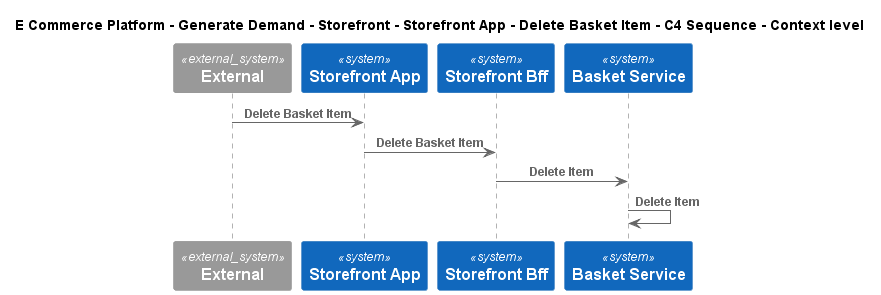

The diagram above was rendered by PlantUML. Its source (embedded in the PNG):
@startuml
!include ..\..\..\..\..\..\..\.c4s\C4_Sequence.puml
SHOW_FOOT_BOXES()

title E Commerce Platform - Generate Demand - Storefront - Storefront App - Delete Basket Item - C4 Sequence - Context level

System_Ext(C4InterFlow.SoftwareSystems.ExternalSystem, "External", "")
System(ECommercePlatform.GenerateDemand.Storefront.SoftwareSystems.StorefrontApp, "Storefront App", "")
System(ECommercePlatform.GenerateDemand.Storefront.SoftwareSystems.StorefrontBff, "Storefront Bff", "")
System(ECommercePlatform.GenerateDemand.Basket.SoftwareSystems.BasketService, "Basket Service", "")

Rel(C4InterFlow.SoftwareSystems.ExternalSystem, ECommercePlatform.GenerateDemand.Storefront.SoftwareSystems.StorefrontApp, "Delete Basket Item")
Rel(ECommercePlatform.GenerateDemand.Storefront.SoftwareSystems.StorefrontApp, ECommercePlatform.GenerateDemand.Storefront.SoftwareSystems.StorefrontBff, "Delete Basket Item")
Rel(ECommercePlatform.GenerateDemand.Storefront.SoftwareSystems.StorefrontBff, ECommercePlatform.GenerateDemand.Basket.SoftwareSystems.BasketService, "Delete Item")
Rel(ECommercePlatform.GenerateDemand.Basket.SoftwareSystems.BasketService, ECommercePlatform.GenerateDemand.Basket.SoftwareSystems.BasketService, "Delete Item")


@enduml